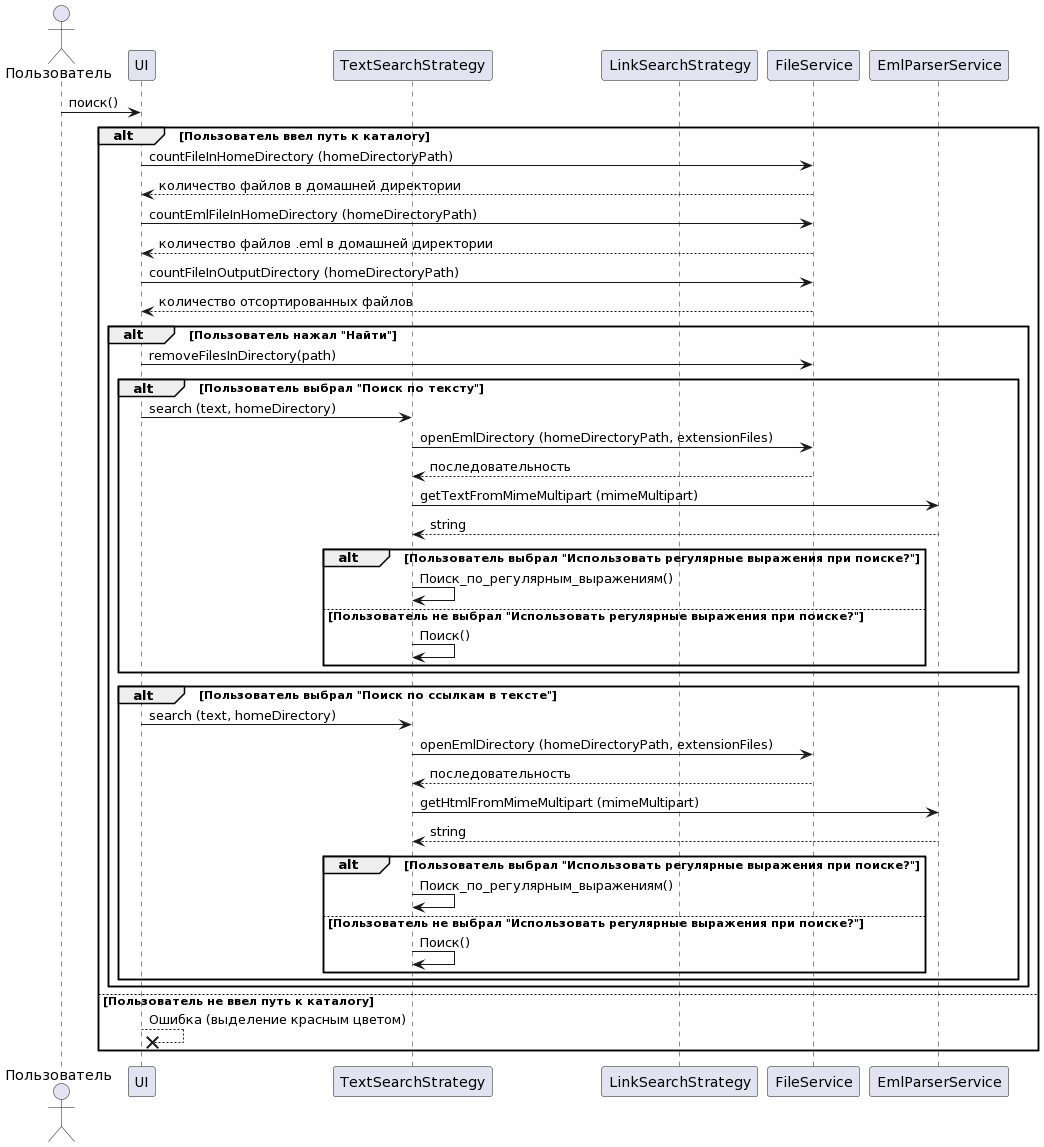

The diagram above was rendered by PlantUML. Its source (embedded in the PNG):
@startuml
actor Пользователь as Foo0
participant UI as Foo1

participant TextSearchStrategy as Foo3
participant LinkSearchStrategy as Foo4
participant FileService as  Foo2
participant EmlParserService as Foo5

Foo0 -> Foo1 :поиск()
alt Пользователь ввел путь к каталогу
Foo1 -> Foo2 : countFileInHomeDirectory (homeDirectoryPath)
Foo2 --> Foo1 :количество файлов в домашней директории
Foo1 -> Foo2 : countEmlFileInHomeDirectory (homeDirectoryPath)
Foo2 --> Foo1 : количество файлов .eml в домашней директории
Foo1 -> Foo2 : countFileInOutputDirectory (homeDirectoryPath)
Foo2 --> Foo1 : количество отсортированных файлов

alt Пользователь нажал "Найти"
Foo1 -> Foo2 : removeFilesInDirectory(path)

alt Пользователь выбрал "Поиск по тексту"
Foo1 -> Foo3 : search (text, homeDirectory)
Foo3 -> Foo2 : openEmlDirectory (homeDirectoryPath, extensionFiles)
Foo2 --> Foo3 : последовательность
Foo3 -> Foo5 : getTextFromMimeMultipart (mimeMultipart)
Foo5 --> Foo3 : string 
alt Пользователь выбрал "Использовать регулярные выражения при поиске?"
Foo3 -> Foo3 : Поиск_по_регулярным_выражениям()
else Пользователь не выбрал "Использовать регулярные выражения при поиске?"
Foo3 -> Foo3 : Поиск()
end

end
alt Пользователь выбрал "Поиск по ссылкам в тексте"
Foo1 -> Foo3 : search (text, homeDirectory)
Foo3 -> Foo2 : openEmlDirectory (homeDirectoryPath, extensionFiles)
Foo2 --> Foo3 : последовательность
Foo3 -> Foo5 : getHtmlFromMimeMultipart (mimeMultipart)
Foo5 --> Foo3 : string 
alt Пользователь выбрал "Использовать регулярные выражения при поиске?"
Foo3 -> Foo3 : Поиск_по_регулярным_выражениям()
else Пользователь не выбрал "Использовать регулярные выражения при поиске?"
Foo3 -> Foo3 : Поиск()
end
end


end
else Пользователь не ввел путь к каталогу
Foo1 -->x Foo1 : Ошибка (выделение красным цветом)
end
@enduml